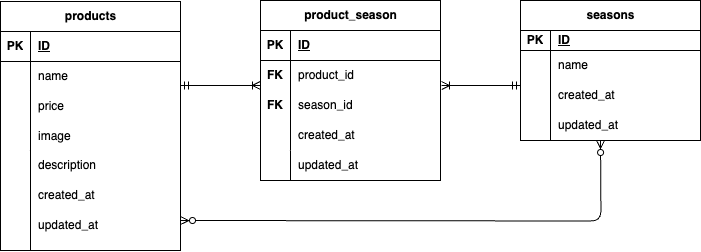

The diagram above was exported from draw.io. Its source (the exported page's mxGraphModel, read from the mxfile embedded in the PNG):
<mxGraphModel dx="1091" dy="397" grid="1" gridSize="10" guides="1" tooltips="1" connect="1" arrows="1" fold="1" page="1" pageScale="1" pageWidth="827" pageHeight="1169" math="0" shadow="0">
  <root>
    <mxCell id="0" />
    <mxCell id="1" parent="0" />
    <mxCell id="2" value="products" style="shape=table;startSize=30;container=1;collapsible=1;childLayout=tableLayout;fixedRows=1;rowLines=0;fontStyle=1;align=center;resizeLast=1;html=1;" vertex="1" parent="1">
      <mxGeometry x="120" y="121" width="180" height="249" as="geometry" />
    </mxCell>
    <mxCell id="3" value="" style="shape=tableRow;horizontal=0;startSize=0;swimlaneHead=0;swimlaneBody=0;fillColor=none;collapsible=0;dropTarget=0;points=[[0,0.5],[1,0.5]];portConstraint=eastwest;top=0;left=0;right=0;bottom=1;" vertex="1" parent="2">
      <mxGeometry y="30" width="180" height="30" as="geometry" />
    </mxCell>
    <mxCell id="4" value="PK" style="shape=partialRectangle;connectable=0;fillColor=none;top=0;left=0;bottom=0;right=0;fontStyle=1;overflow=hidden;whiteSpace=wrap;html=1;" vertex="1" parent="3">
      <mxGeometry width="30" height="30" as="geometry">
        <mxRectangle width="30" height="30" as="alternateBounds" />
      </mxGeometry>
    </mxCell>
    <mxCell id="5" value="ID" style="shape=partialRectangle;connectable=0;fillColor=none;top=0;left=0;bottom=0;right=0;align=left;spacingLeft=6;fontStyle=5;overflow=hidden;whiteSpace=wrap;html=1;" vertex="1" parent="3">
      <mxGeometry x="30" width="150" height="30" as="geometry">
        <mxRectangle width="150" height="30" as="alternateBounds" />
      </mxGeometry>
    </mxCell>
    <mxCell id="6" value="" style="shape=tableRow;horizontal=0;startSize=0;swimlaneHead=0;swimlaneBody=0;fillColor=none;collapsible=0;dropTarget=0;points=[[0,0.5],[1,0.5]];portConstraint=eastwest;top=0;left=0;right=0;bottom=0;" vertex="1" parent="2">
      <mxGeometry y="60" width="180" height="30" as="geometry" />
    </mxCell>
    <mxCell id="7" value="" style="shape=partialRectangle;connectable=0;fillColor=none;top=0;left=0;bottom=0;right=0;editable=1;overflow=hidden;whiteSpace=wrap;html=1;" vertex="1" parent="6">
      <mxGeometry width="30" height="30" as="geometry">
        <mxRectangle width="30" height="30" as="alternateBounds" />
      </mxGeometry>
    </mxCell>
    <mxCell id="8" value="name" style="shape=partialRectangle;connectable=0;fillColor=none;top=0;left=0;bottom=0;right=0;align=left;spacingLeft=6;overflow=hidden;whiteSpace=wrap;html=1;" vertex="1" parent="6">
      <mxGeometry x="30" width="150" height="30" as="geometry">
        <mxRectangle width="150" height="30" as="alternateBounds" />
      </mxGeometry>
    </mxCell>
    <mxCell id="9" value="" style="shape=tableRow;horizontal=0;startSize=0;swimlaneHead=0;swimlaneBody=0;fillColor=none;collapsible=0;dropTarget=0;points=[[0,0.5],[1,0.5]];portConstraint=eastwest;top=0;left=0;right=0;bottom=0;" vertex="1" parent="2">
      <mxGeometry y="90" width="180" height="30" as="geometry" />
    </mxCell>
    <mxCell id="10" value="" style="shape=partialRectangle;connectable=0;fillColor=none;top=0;left=0;bottom=0;right=0;editable=1;overflow=hidden;whiteSpace=wrap;html=1;" vertex="1" parent="9">
      <mxGeometry width="30" height="30" as="geometry">
        <mxRectangle width="30" height="30" as="alternateBounds" />
      </mxGeometry>
    </mxCell>
    <mxCell id="11" value="price" style="shape=partialRectangle;connectable=0;fillColor=none;top=0;left=0;bottom=0;right=0;align=left;spacingLeft=6;overflow=hidden;whiteSpace=wrap;html=1;" vertex="1" parent="9">
      <mxGeometry x="30" width="150" height="30" as="geometry">
        <mxRectangle width="150" height="30" as="alternateBounds" />
      </mxGeometry>
    </mxCell>
    <mxCell id="12" value="" style="shape=tableRow;horizontal=0;startSize=0;swimlaneHead=0;swimlaneBody=0;fillColor=none;collapsible=0;dropTarget=0;points=[[0,0.5],[1,0.5]];portConstraint=eastwest;top=0;left=0;right=0;bottom=0;" vertex="1" parent="2">
      <mxGeometry y="120" width="180" height="30" as="geometry" />
    </mxCell>
    <mxCell id="13" value="" style="shape=partialRectangle;connectable=0;fillColor=none;top=0;left=0;bottom=0;right=0;editable=1;overflow=hidden;whiteSpace=wrap;html=1;" vertex="1" parent="12">
      <mxGeometry width="30" height="30" as="geometry">
        <mxRectangle width="30" height="30" as="alternateBounds" />
      </mxGeometry>
    </mxCell>
    <mxCell id="14" value="image" style="shape=partialRectangle;connectable=0;fillColor=none;top=0;left=0;bottom=0;right=0;align=left;spacingLeft=6;overflow=hidden;whiteSpace=wrap;html=1;" vertex="1" parent="12">
      <mxGeometry x="30" width="150" height="30" as="geometry">
        <mxRectangle width="150" height="30" as="alternateBounds" />
      </mxGeometry>
    </mxCell>
    <mxCell id="15" value="product_season" style="shape=table;startSize=30;container=1;collapsible=1;childLayout=tableLayout;fixedRows=1;rowLines=0;fontStyle=1;align=center;resizeLast=1;html=1;" vertex="1" parent="1">
      <mxGeometry x="380" y="120" width="180" height="180" as="geometry" />
    </mxCell>
    <mxCell id="16" value="" style="shape=tableRow;horizontal=0;startSize=0;swimlaneHead=0;swimlaneBody=0;fillColor=none;collapsible=0;dropTarget=0;points=[[0,0.5],[1,0.5]];portConstraint=eastwest;top=0;left=0;right=0;bottom=1;" vertex="1" parent="15">
      <mxGeometry y="30" width="180" height="30" as="geometry" />
    </mxCell>
    <mxCell id="17" value="PK" style="shape=partialRectangle;connectable=0;fillColor=none;top=0;left=0;bottom=0;right=0;fontStyle=1;overflow=hidden;whiteSpace=wrap;html=1;" vertex="1" parent="16">
      <mxGeometry width="30" height="30" as="geometry">
        <mxRectangle width="30" height="30" as="alternateBounds" />
      </mxGeometry>
    </mxCell>
    <mxCell id="18" value="ID" style="shape=partialRectangle;connectable=0;fillColor=none;top=0;left=0;bottom=0;right=0;align=left;spacingLeft=6;fontStyle=5;overflow=hidden;whiteSpace=wrap;html=1;" vertex="1" parent="16">
      <mxGeometry x="30" width="150" height="30" as="geometry">
        <mxRectangle width="150" height="30" as="alternateBounds" />
      </mxGeometry>
    </mxCell>
    <mxCell id="19" value="" style="shape=tableRow;horizontal=0;startSize=0;swimlaneHead=0;swimlaneBody=0;fillColor=none;collapsible=0;dropTarget=0;points=[[0,0.5],[1,0.5]];portConstraint=eastwest;top=0;left=0;right=0;bottom=0;" vertex="1" parent="15">
      <mxGeometry y="60" width="180" height="30" as="geometry" />
    </mxCell>
    <mxCell id="20" value="&lt;b&gt;FK&lt;/b&gt;" style="shape=partialRectangle;connectable=0;fillColor=none;top=0;left=0;bottom=0;right=0;editable=1;overflow=hidden;whiteSpace=wrap;html=1;" vertex="1" parent="19">
      <mxGeometry width="30" height="30" as="geometry">
        <mxRectangle width="30" height="30" as="alternateBounds" />
      </mxGeometry>
    </mxCell>
    <mxCell id="21" value="product_id" style="shape=partialRectangle;connectable=0;fillColor=none;top=0;left=0;bottom=0;right=0;align=left;spacingLeft=6;overflow=hidden;whiteSpace=wrap;html=1;" vertex="1" parent="19">
      <mxGeometry x="30" width="150" height="30" as="geometry">
        <mxRectangle width="150" height="30" as="alternateBounds" />
      </mxGeometry>
    </mxCell>
    <mxCell id="22" value="" style="shape=tableRow;horizontal=0;startSize=0;swimlaneHead=0;swimlaneBody=0;fillColor=none;collapsible=0;dropTarget=0;points=[[0,0.5],[1,0.5]];portConstraint=eastwest;top=0;left=0;right=0;bottom=0;" vertex="1" parent="15">
      <mxGeometry y="90" width="180" height="30" as="geometry" />
    </mxCell>
    <mxCell id="23" value="&lt;b&gt;FK&lt;/b&gt;" style="shape=partialRectangle;connectable=0;fillColor=none;top=0;left=0;bottom=0;right=0;editable=1;overflow=hidden;whiteSpace=wrap;html=1;" vertex="1" parent="22">
      <mxGeometry width="30" height="30" as="geometry">
        <mxRectangle width="30" height="30" as="alternateBounds" />
      </mxGeometry>
    </mxCell>
    <mxCell id="24" value="season_id" style="shape=partialRectangle;connectable=0;fillColor=none;top=0;left=0;bottom=0;right=0;align=left;spacingLeft=6;overflow=hidden;whiteSpace=wrap;html=1;" vertex="1" parent="22">
      <mxGeometry x="30" width="150" height="30" as="geometry">
        <mxRectangle width="150" height="30" as="alternateBounds" />
      </mxGeometry>
    </mxCell>
    <mxCell id="25" value="" style="shape=tableRow;horizontal=0;startSize=0;swimlaneHead=0;swimlaneBody=0;fillColor=none;collapsible=0;dropTarget=0;points=[[0,0.5],[1,0.5]];portConstraint=eastwest;top=0;left=0;right=0;bottom=0;" vertex="1" parent="15">
      <mxGeometry y="120" width="180" height="30" as="geometry" />
    </mxCell>
    <mxCell id="26" value="" style="shape=partialRectangle;connectable=0;fillColor=none;top=0;left=0;bottom=0;right=0;editable=1;overflow=hidden;whiteSpace=wrap;html=1;" vertex="1" parent="25">
      <mxGeometry width="30" height="30" as="geometry">
        <mxRectangle width="30" height="30" as="alternateBounds" />
      </mxGeometry>
    </mxCell>
    <mxCell id="27" value="created_at" style="shape=partialRectangle;connectable=0;fillColor=none;top=0;left=0;bottom=0;right=0;align=left;spacingLeft=6;overflow=hidden;whiteSpace=wrap;html=1;" vertex="1" parent="25">
      <mxGeometry x="30" width="150" height="30" as="geometry">
        <mxRectangle width="150" height="30" as="alternateBounds" />
      </mxGeometry>
    </mxCell>
    <mxCell id="28" value="seasons" style="shape=table;startSize=30;container=1;collapsible=1;childLayout=tableLayout;fixedRows=1;rowLines=0;fontStyle=1;align=center;resizeLast=1;html=1;" vertex="1" parent="1">
      <mxGeometry x="640" y="120" width="180" height="140" as="geometry" />
    </mxCell>
    <mxCell id="29" value="" style="shape=tableRow;horizontal=0;startSize=0;swimlaneHead=0;swimlaneBody=0;fillColor=none;collapsible=0;dropTarget=0;points=[[0,0.5],[1,0.5]];portConstraint=eastwest;top=0;left=0;right=0;bottom=1;" vertex="1" parent="28">
      <mxGeometry y="30" width="180" height="20" as="geometry" />
    </mxCell>
    <mxCell id="30" value="PK" style="shape=partialRectangle;connectable=0;fillColor=none;top=0;left=0;bottom=0;right=0;fontStyle=1;overflow=hidden;whiteSpace=wrap;html=1;" vertex="1" parent="29">
      <mxGeometry width="30" height="20" as="geometry">
        <mxRectangle width="30" height="20" as="alternateBounds" />
      </mxGeometry>
    </mxCell>
    <mxCell id="31" value="ID" style="shape=partialRectangle;connectable=0;fillColor=none;top=0;left=0;bottom=0;right=0;align=left;spacingLeft=6;fontStyle=5;overflow=hidden;whiteSpace=wrap;html=1;" vertex="1" parent="29">
      <mxGeometry x="30" width="150" height="20" as="geometry">
        <mxRectangle width="150" height="20" as="alternateBounds" />
      </mxGeometry>
    </mxCell>
    <mxCell id="32" value="" style="shape=tableRow;horizontal=0;startSize=0;swimlaneHead=0;swimlaneBody=0;fillColor=none;collapsible=0;dropTarget=0;points=[[0,0.5],[1,0.5]];portConstraint=eastwest;top=0;left=0;right=0;bottom=0;" vertex="1" parent="28">
      <mxGeometry y="50" width="180" height="30" as="geometry" />
    </mxCell>
    <mxCell id="33" value="" style="shape=partialRectangle;connectable=0;fillColor=none;top=0;left=0;bottom=0;right=0;editable=1;overflow=hidden;whiteSpace=wrap;html=1;" vertex="1" parent="32">
      <mxGeometry width="30" height="30" as="geometry">
        <mxRectangle width="30" height="30" as="alternateBounds" />
      </mxGeometry>
    </mxCell>
    <mxCell id="34" value="name" style="shape=partialRectangle;connectable=0;fillColor=none;top=0;left=0;bottom=0;right=0;align=left;spacingLeft=6;overflow=hidden;whiteSpace=wrap;html=1;" vertex="1" parent="32">
      <mxGeometry x="30" width="150" height="30" as="geometry">
        <mxRectangle width="150" height="30" as="alternateBounds" />
      </mxGeometry>
    </mxCell>
    <mxCell id="35" value="" style="shape=tableRow;horizontal=0;startSize=0;swimlaneHead=0;swimlaneBody=0;fillColor=none;collapsible=0;dropTarget=0;points=[[0,0.5],[1,0.5]];portConstraint=eastwest;top=0;left=0;right=0;bottom=0;" vertex="1" parent="28">
      <mxGeometry y="80" width="180" height="30" as="geometry" />
    </mxCell>
    <mxCell id="36" value="" style="shape=partialRectangle;connectable=0;fillColor=none;top=0;left=0;bottom=0;right=0;editable=1;overflow=hidden;whiteSpace=wrap;html=1;" vertex="1" parent="35">
      <mxGeometry width="30" height="30" as="geometry">
        <mxRectangle width="30" height="30" as="alternateBounds" />
      </mxGeometry>
    </mxCell>
    <mxCell id="37" value="created_at" style="shape=partialRectangle;connectable=0;fillColor=none;top=0;left=0;bottom=0;right=0;align=left;spacingLeft=6;overflow=hidden;whiteSpace=wrap;html=1;" vertex="1" parent="35">
      <mxGeometry x="30" width="150" height="30" as="geometry">
        <mxRectangle width="150" height="30" as="alternateBounds" />
      </mxGeometry>
    </mxCell>
    <mxCell id="38" value="" style="shape=tableRow;horizontal=0;startSize=0;swimlaneHead=0;swimlaneBody=0;fillColor=none;collapsible=0;dropTarget=0;points=[[0,0.5],[1,0.5]];portConstraint=eastwest;top=0;left=0;right=0;bottom=0;" vertex="1" parent="28">
      <mxGeometry y="110" width="180" height="30" as="geometry" />
    </mxCell>
    <mxCell id="39" value="" style="shape=partialRectangle;connectable=0;fillColor=none;top=0;left=0;bottom=0;right=0;editable=1;overflow=hidden;whiteSpace=wrap;html=1;" vertex="1" parent="38">
      <mxGeometry width="30" height="30" as="geometry">
        <mxRectangle width="30" height="30" as="alternateBounds" />
      </mxGeometry>
    </mxCell>
    <mxCell id="40" value="updated_at" style="shape=partialRectangle;connectable=0;fillColor=none;top=0;left=0;bottom=0;right=0;align=left;spacingLeft=6;overflow=hidden;whiteSpace=wrap;html=1;" vertex="1" parent="38">
      <mxGeometry x="30" width="150" height="30" as="geometry">
        <mxRectangle width="150" height="30" as="alternateBounds" />
      </mxGeometry>
    </mxCell>
    <mxCell id="43" value="created_at" style="shape=partialRectangle;connectable=0;fillColor=none;top=0;left=0;bottom=0;right=0;align=left;spacingLeft=6;overflow=hidden;whiteSpace=wrap;html=1;" vertex="1" parent="1">
      <mxGeometry x="150" y="300" width="150" height="30" as="geometry">
        <mxRectangle width="150" height="30" as="alternateBounds" />
      </mxGeometry>
    </mxCell>
    <mxCell id="44" value="updated_at" style="shape=partialRectangle;connectable=0;fillColor=none;top=0;left=0;bottom=0;right=0;align=left;spacingLeft=6;overflow=hidden;whiteSpace=wrap;html=1;" vertex="1" parent="1">
      <mxGeometry x="150" y="330" width="150" height="30" as="geometry">
        <mxRectangle width="150" height="30" as="alternateBounds" />
      </mxGeometry>
    </mxCell>
    <mxCell id="45" value="" style="endArrow=none;html=1;" edge="1" parent="1">
      <mxGeometry width="50" height="50" relative="1" as="geometry">
        <mxPoint x="150" y="370" as="sourcePoint" />
        <mxPoint x="150" y="270" as="targetPoint" />
      </mxGeometry>
    </mxCell>
    <mxCell id="47" value="description" style="shape=partialRectangle;connectable=0;fillColor=none;top=0;left=0;bottom=0;right=0;align=left;spacingLeft=6;overflow=hidden;whiteSpace=wrap;html=1;" vertex="1" parent="1">
      <mxGeometry x="150" y="270" width="150" height="30" as="geometry">
        <mxRectangle width="150" height="30" as="alternateBounds" />
      </mxGeometry>
    </mxCell>
    <mxCell id="48" value="" style="shape=tableRow;horizontal=0;startSize=0;swimlaneHead=0;swimlaneBody=0;fillColor=none;collapsible=0;dropTarget=0;points=[[0,0.5],[1,0.5]];portConstraint=eastwest;top=0;left=0;right=0;bottom=0;" vertex="1" parent="1">
      <mxGeometry x="380" y="270" width="180" height="30" as="geometry" />
    </mxCell>
    <mxCell id="49" value="" style="shape=partialRectangle;connectable=0;fillColor=none;top=0;left=0;bottom=0;right=0;editable=1;overflow=hidden;whiteSpace=wrap;html=1;" vertex="1" parent="48">
      <mxGeometry width="30" height="30" as="geometry">
        <mxRectangle width="30" height="30" as="alternateBounds" />
      </mxGeometry>
    </mxCell>
    <mxCell id="50" value="updated_at" style="shape=partialRectangle;connectable=0;fillColor=none;top=0;left=0;bottom=0;right=0;align=left;spacingLeft=6;overflow=hidden;whiteSpace=wrap;html=1;" vertex="1" parent="48">
      <mxGeometry x="30" width="150" height="30" as="geometry">
        <mxRectangle width="150" height="30" as="alternateBounds" />
      </mxGeometry>
    </mxCell>
    <mxCell id="51" value="" style="endArrow=none;html=1;" edge="1" parent="1">
      <mxGeometry width="50" height="50" relative="1" as="geometry">
        <mxPoint x="410" y="300" as="sourcePoint" />
        <mxPoint x="410" y="270" as="targetPoint" />
      </mxGeometry>
    </mxCell>
    <mxCell id="52" value="" style="fontSize=12;html=1;endArrow=ERoneToMany;startArrow=ERmandOne;entryX=0;entryY=0.833;entryDx=0;entryDy=0;entryPerimeter=0;exitX=1;exitY=0.8;exitDx=0;exitDy=0;exitPerimeter=0;" edge="1" parent="1" source="6" target="19">
      <mxGeometry width="100" height="100" relative="1" as="geometry">
        <mxPoint x="297" y="207" as="sourcePoint" />
        <mxPoint x="540" y="220" as="targetPoint" />
      </mxGeometry>
    </mxCell>
    <mxCell id="53" value="" style="fontSize=12;html=1;endArrow=ERoneToMany;startArrow=ERmandOne;entryX=1.006;entryY=0.2;entryDx=0;entryDy=0;entryPerimeter=0;" edge="1" parent="1">
      <mxGeometry width="100" height="100" relative="1" as="geometry">
        <mxPoint x="640" y="205" as="sourcePoint" />
        <mxPoint x="561.0799999999999" y="205" as="targetPoint" />
      </mxGeometry>
    </mxCell>
    <mxCell id="54" value="" style="edgeStyle=orthogonalEdgeStyle;fontSize=12;html=1;endArrow=ERzeroToMany;endFill=1;startArrow=ERzeroToMany;" edge="1" parent="1">
      <mxGeometry width="100" height="100" relative="1" as="geometry">
        <mxPoint x="300" y="340" as="sourcePoint" />
        <mxPoint x="720" y="260" as="targetPoint" />
      </mxGeometry>
    </mxCell>
  </root>
</mxGraphModel>